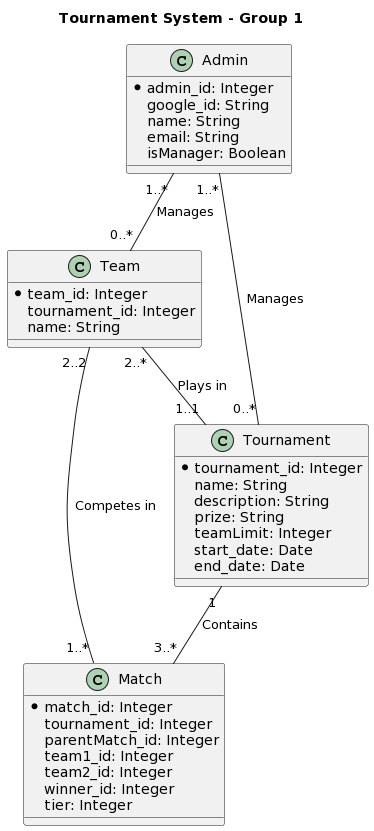

The diagram above was rendered by PlantUML. Its source (embedded in the PNG):
@startuml
' Internal development class diagram
' Describes database fields and object methods required

title Tournament System - Group 1 

class Admin {
    *admin_id: Integer
    google_id: String
    name: String
    email: String
    isManager: Boolean
}

class Match {
    *match_id: Integer
    tournament_id: Integer
    parentMatch_id: Integer
    team1_id: Integer
    team2_id: Integer
    winner_id: Integer
    tier: Integer
}
class Team {
    *team_id: Integer
    tournament_id: Integer
    name: String
}

class Tournament {
    *tournament_id: Integer
    name: String
    description: String
    prize: String
    teamLimit: Integer
    start_date: Date
    end_date: Date
}


Admin "1..*" -- "0..*" Tournament : "Manages"
Admin "1..*" -- "0..*" Team : "Manages"
Team "2..*" -- "1..1" Tournament : "Plays in"
Team "2..2" -- "1..*" Match : "Competes in"
Tournament "1" -- "3..*" Match : "Contains"
@enduml